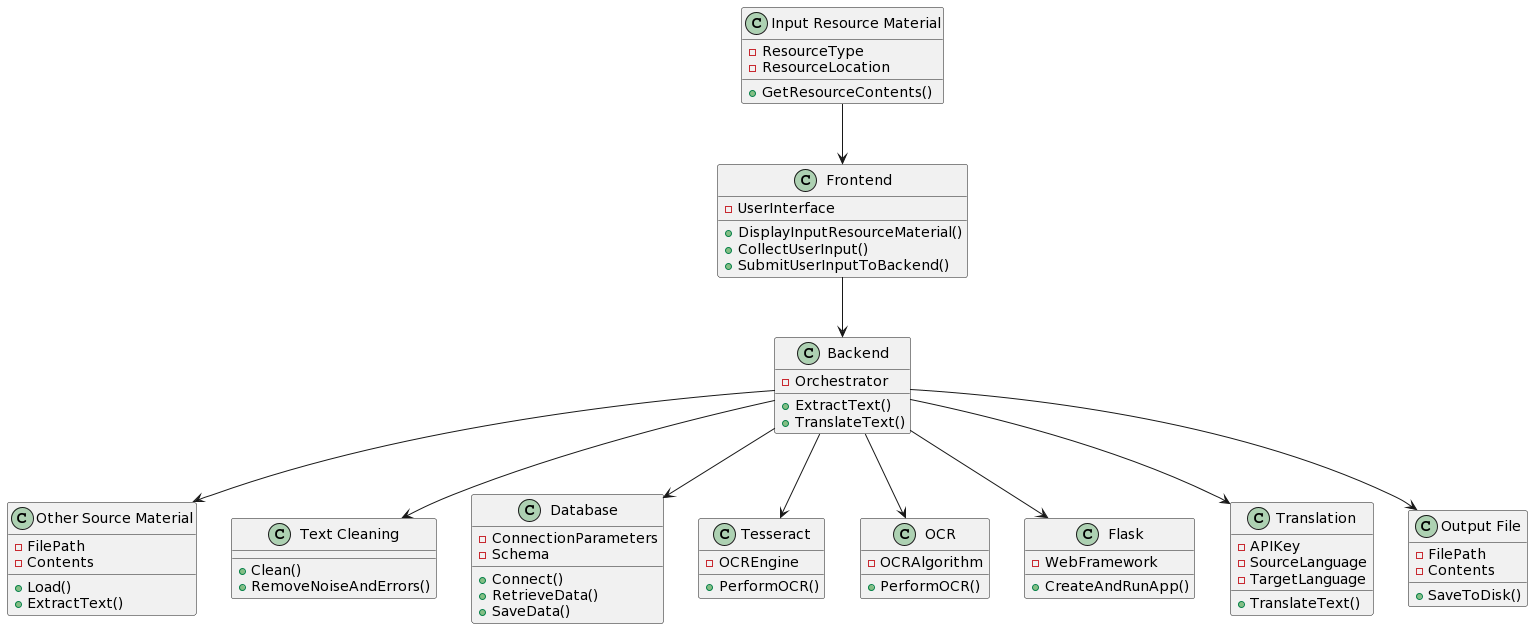

The diagram above was rendered by PlantUML. Its source (embedded in the PNG):
@startuml
class "Input Resource Material" {
  + GetResourceContents()
  - ResourceType
  - ResourceLocation
}

class "Frontend" {
  + DisplayInputResourceMaterial()
  + CollectUserInput()
  + SubmitUserInputToBackend()
  - UserInterface
}

class "Backend" {
  + ExtractText()
  + TranslateText()
  - Orchestrator
}

class "Other Source Material" {
  + Load()
  + ExtractText()
  - FilePath
  - Contents
}

class "Text Cleaning" {
  + Clean()
  + RemoveNoiseAndErrors()
}

class "Database" {
  + Connect()
  + RetrieveData()
  + SaveData()
  - ConnectionParameters
  - Schema
}

class "Tesseract" {
  + PerformOCR()
  - OCREngine
}

class "OCR" {
  + PerformOCR()
  - OCRAlgorithm
}

class "Flask" {
  + CreateAndRunApp()
  - WebFramework
}

class "Translation" {
  + TranslateText()
  - APIKey
  - SourceLanguage
  - TargetLanguage
}

class "Output File" {
  + SaveToDisk()
  - FilePath
  - Contents
}

"Input Resource Material" -d-> "Frontend"
"Frontend" -d-> "Backend"
"Backend" --> "Other Source Material"
"Backend" --> "Text Cleaning"
"Backend" --> "Database"
"Backend" --> "Tesseract"
"Backend" --> "OCR"
"Backend" --> "Flask"
"Backend" --> "Translation"
"Backend" --> "Output File"
@enduml